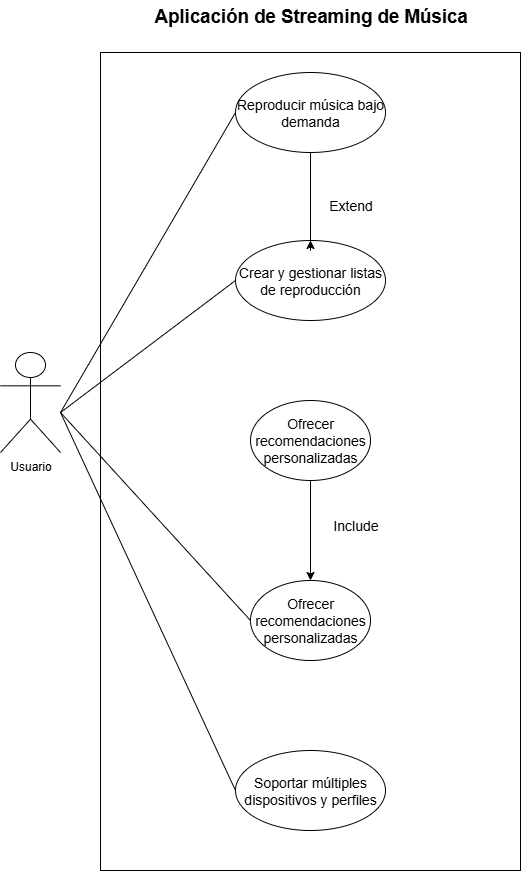

The diagram above was exported from draw.io. Its source (the exported page's mxGraphModel, read from the mxfile embedded in the PNG):
<mxGraphModel dx="1246" dy="779" grid="1" gridSize="10" guides="1" tooltips="1" connect="1" arrows="1" fold="1" page="1" pageScale="1" pageWidth="850" pageHeight="1100" math="0" shadow="0">
  <root>
    <mxCell id="0" />
    <mxCell id="1" parent="0" />
    <mxCell id="nptykJA7yPgZ52CxDBgr-1" value="Usuario" style="shape=umlActor;verticalLabelPosition=bottom;verticalAlign=top;html=1;outlineConnect=0;" vertex="1" parent="1">
      <mxGeometry x="270" y="842" width="60" height="100" as="geometry" />
    </mxCell>
    <mxCell id="nptykJA7yPgZ52CxDBgr-2" value="" style="rounded=0;whiteSpace=wrap;html=1;" vertex="1" parent="1">
      <mxGeometry x="370" y="542" width="420" height="818" as="geometry" />
    </mxCell>
    <mxCell id="nptykJA7yPgZ52CxDBgr-3" value="&lt;font style=&quot;font-size: 14px;&quot;&gt;Reproducir música bajo demanda&lt;/font&gt;" style="ellipse;whiteSpace=wrap;html=1;" vertex="1" parent="1">
      <mxGeometry x="505" y="562" width="150" height="80" as="geometry" />
    </mxCell>
    <mxCell id="nptykJA7yPgZ52CxDBgr-4" value="&lt;font style=&quot;font-size: 14px;&quot;&gt;Ofrecer recomendaciones personalizadas&lt;/font&gt;" style="ellipse;whiteSpace=wrap;html=1;" vertex="1" parent="1">
      <mxGeometry x="520" y="1070" width="120" height="80" as="geometry" />
    </mxCell>
    <mxCell id="nptykJA7yPgZ52CxDBgr-5" value="&lt;font style=&quot;font-size: 14px;&quot;&gt;Soportar múltiples dispositivos y perfiles&lt;/font&gt;" style="ellipse;whiteSpace=wrap;html=1;" vertex="1" parent="1">
      <mxGeometry x="505" y="1240" width="150" height="80" as="geometry" />
    </mxCell>
    <mxCell id="nptykJA7yPgZ52CxDBgr-6" value="&lt;font style=&quot;font-size: 14px;&quot;&gt;Crear y gestionar listas de reproducción&lt;/font&gt;" style="ellipse;whiteSpace=wrap;html=1;" vertex="1" parent="1">
      <mxGeometry x="505" y="730" width="150" height="80" as="geometry" />
    </mxCell>
    <mxCell id="nptykJA7yPgZ52CxDBgr-7" value="" style="endArrow=none;html=1;rounded=0;entryX=0;entryY=0.5;entryDx=0;entryDy=0;" edge="1" parent="1" target="nptykJA7yPgZ52CxDBgr-3">
      <mxGeometry width="50" height="50" relative="1" as="geometry">
        <mxPoint x="330" y="902" as="sourcePoint" />
        <mxPoint x="380" y="852" as="targetPoint" />
      </mxGeometry>
    </mxCell>
    <mxCell id="nptykJA7yPgZ52CxDBgr-8" value="" style="endArrow=none;html=1;rounded=0;entryX=0;entryY=0.5;entryDx=0;entryDy=0;" edge="1" parent="1" target="nptykJA7yPgZ52CxDBgr-4">
      <mxGeometry width="50" height="50" relative="1" as="geometry">
        <mxPoint x="330" y="902" as="sourcePoint" />
        <mxPoint x="380" y="852" as="targetPoint" />
      </mxGeometry>
    </mxCell>
    <mxCell id="nptykJA7yPgZ52CxDBgr-9" value="" style="endArrow=none;html=1;rounded=0;entryX=0;entryY=0.5;entryDx=0;entryDy=0;" edge="1" parent="1" target="nptykJA7yPgZ52CxDBgr-6">
      <mxGeometry width="50" height="50" relative="1" as="geometry">
        <mxPoint x="330" y="902" as="sourcePoint" />
        <mxPoint x="380" y="852" as="targetPoint" />
      </mxGeometry>
    </mxCell>
    <mxCell id="nptykJA7yPgZ52CxDBgr-10" value="" style="endArrow=none;html=1;rounded=0;exitX=0;exitY=0.5;exitDx=0;exitDy=0;" edge="1" parent="1" source="nptykJA7yPgZ52CxDBgr-5">
      <mxGeometry width="50" height="50" relative="1" as="geometry">
        <mxPoint x="280" y="957" as="sourcePoint" />
        <mxPoint x="330" y="902" as="targetPoint" />
      </mxGeometry>
    </mxCell>
    <mxCell id="nptykJA7yPgZ52CxDBgr-11" value="&lt;b&gt;&lt;span style=&quot;font-size:14.0pt;line-height:115%;&lt;br/&gt;font-family:&amp;quot;Arial&amp;quot;,sans-serif;mso-fareast-font-family:Aptos;mso-fareast-theme-font:&lt;br/&gt;minor-latin;mso-ansi-language:ES-CO;mso-fareast-language:EN-US;mso-bidi-language:&lt;br/&gt;AR-SA&quot;&gt;Aplicación de Streaming de Música&lt;/span&gt;&lt;/b&gt;" style="text;html=1;align=center;verticalAlign=middle;resizable=0;points=[];autosize=1;strokeColor=none;fillColor=none;" vertex="1" parent="1">
      <mxGeometry x="410" y="490" width="340" height="30" as="geometry" />
    </mxCell>
    <mxCell id="nptykJA7yPgZ52CxDBgr-12" value="" style="endArrow=classic;html=1;rounded=0;exitX=0.5;exitY=1;exitDx=0;exitDy=0;entryX=0.5;entryY=0;entryDx=0;entryDy=0;" edge="1" parent="1" source="nptykJA7yPgZ52CxDBgr-3" target="nptykJA7yPgZ52CxDBgr-6">
      <mxGeometry width="50" height="50" relative="1" as="geometry">
        <mxPoint x="579.5" y="802" as="sourcePoint" />
        <mxPoint x="579.5" y="882" as="targetPoint" />
        <Array as="points">
          <mxPoint x="580" y="740" />
        </Array>
      </mxGeometry>
    </mxCell>
    <mxCell id="nptykJA7yPgZ52CxDBgr-13" value="&lt;font style=&quot;font-size: 14px;&quot;&gt;Include&lt;/font&gt;" style="text;html=1;align=center;verticalAlign=middle;resizable=0;points=[];autosize=1;strokeColor=none;fillColor=none;" vertex="1" parent="1">
      <mxGeometry x="590" y="1000" width="70" height="30" as="geometry" />
    </mxCell>
    <mxCell id="nptykJA7yPgZ52CxDBgr-15" value="&lt;font style=&quot;font-size: 14px;&quot;&gt;Extend&lt;/font&gt;" style="text;html=1;align=center;verticalAlign=middle;resizable=0;points=[];autosize=1;strokeColor=none;fillColor=none;" vertex="1" parent="1">
      <mxGeometry x="585" y="680" width="70" height="30" as="geometry" />
    </mxCell>
    <mxCell id="nptykJA7yPgZ52CxDBgr-16" value="&lt;font style=&quot;font-size: 14px;&quot;&gt;Ofrecer recomendaciones personalizadas&lt;/font&gt;" style="ellipse;whiteSpace=wrap;html=1;" vertex="1" parent="1">
      <mxGeometry x="520" y="890" width="120" height="80" as="geometry" />
    </mxCell>
    <mxCell id="nptykJA7yPgZ52CxDBgr-18" value="" style="endArrow=classic;html=1;rounded=0;entryX=0.5;entryY=0;entryDx=0;entryDy=0;" edge="1" parent="1" target="nptykJA7yPgZ52CxDBgr-4">
      <mxGeometry width="50" height="50" relative="1" as="geometry">
        <mxPoint x="580" y="970" as="sourcePoint" />
        <mxPoint x="630" y="920" as="targetPoint" />
      </mxGeometry>
    </mxCell>
  </root>
</mxGraphModel>